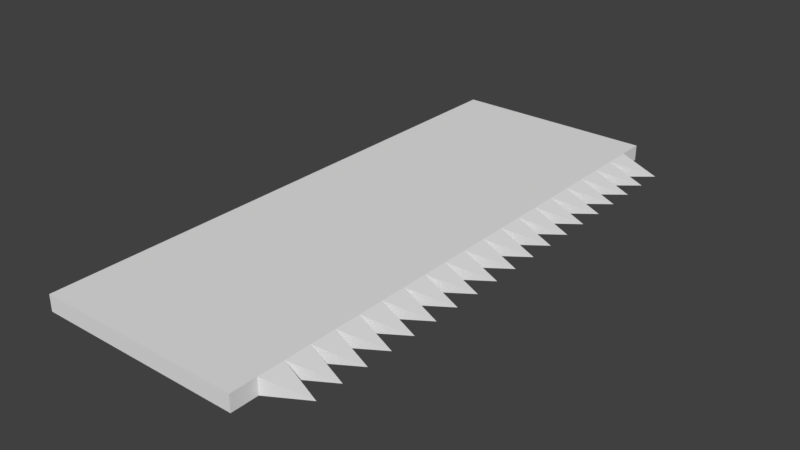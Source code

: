 # Source: Spikey_Block.blend  (saved by Blender 2.77.0; exported with 4.5.12 LTS)
import bpy
from mathutils import Matrix  # noqa: F401  (used for matrix-valued properties, if any)

bpy.ops.wm.read_factory_settings(use_empty=True)
scene = bpy.context.scene
scene.name = 'Scene'

# ---- collections
col_collection_1 = bpy.data.collections.new('Collection 1'); scene.collection.children.link(col_collection_1)

# ---- world
world_world = bpy.data.worlds.new('World'); scene.world = world_world
world_world.color = (0.05088, 0.05088, 0.05088)
world_world.use_sun_shadow = False
world_world.sun_shadow_jitter_overblur = 0.0
world_world.cycles.sampling_method = 'MANUAL'

# ---- meshes
me_cube_001 = bpy.data.meshes.new('Cube.001')
me_cube_001.from_pydata([(-2.382, -6.43, -0.1843), (-2.382, -6.43, 0.1843), (-2.382, 6.43, -0.1843), (-2.382, 6.43, 0.1843), (2.382, -6.43, -0.1843), (2.382, -6.43, 0.1843), (2.382, 6.43, -0.1843), (2.382, 6.43, 0.1843), (-2.382, -5.818, 0.1843), (-2.382, -5.205, 0.1843), (-2.382, -4.593, 0.1843), (-2.382, -3.981, 0.1843), (-2.382, -3.368, 0.1843), (-2.382, -2.756, 0.1843), (-2.382, -2.143, 0.1843), (-2.382, -1.531, 0.1843), (-2.382, -0.9186, 0.1843), (-2.382, -0.3062, 0.1843), (-2.382, 0.3062, 0.1843), (-2.382, 0.9186, 0.1843), (-2.382, 1.531, 0.1843), (-2.382, 2.143, 0.1843), (-2.382, 2.756, 0.1843), (-2.382, 3.368, 0.1843), (-2.382, 3.981, 0.1843), (-2.382, 4.593, 0.1843), (-2.382, 5.205, 0.1843), (-2.382, 5.818, 0.1843), (-2.382, 5.818, -0.1843), (-2.382, 5.205, -0.1843), (-2.382, 4.593, -0.1843), (-2.382, 3.981, -0.1843), (-2.382, 3.368, -0.1843), (-2.382, 2.756, -0.1843), (-2.382, 2.143, -0.1843), (-2.382, 1.531, -0.1843), (-2.382, 0.9186, -0.1843), (-2.382, 0.3062, -0.1843), (-2.382, -0.3062, -0.1843), (-2.382, -0.9186, -0.1843), (-2.382, -1.531, -0.1843), (-2.382, -2.143, -0.1843), (-2.382, -2.756, -0.1843), (-2.382, -3.368, -0.1843), (-2.382, -3.981, -0.1843), (-2.382, -4.593, -0.1843), (-2.382, -5.205, -0.1843), (-2.382, -5.818, -0.1843), (2.382, 5.818, 0.1843), (2.382, 5.205, 0.1843), (2.382, 4.593, 0.1843), (2.382, 3.981, 0.1843), (2.382, 3.368, 0.1843), (2.382, 2.756, 0.1843), (2.382, 2.143, 0.1843), (2.382, 1.531, 0.1843), (2.382, 0.9186, 0.1843), (2.382, 0.3062, 0.1843), (2.382, -0.3062, 0.1843), (2.382, -0.9186, 0.1843), (2.382, -1.531, 0.1843), (2.382, -2.143, 0.1843), (2.382, -2.756, 0.1843), (2.382, -3.368, 0.1843), (2.382, -3.981, 0.1843), (2.382, -4.593, 0.1843), (2.382, -5.205, 0.1843), (2.382, -5.818, 0.1843), (2.382, -5.818, -0.1843), (2.382, -5.205, -0.1843), (2.382, -4.593, -0.1843), (2.382, -3.981, -0.1843), (2.382, -3.368, -0.1843), (2.382, -2.756, -0.1843), (2.382, -2.143, -0.1843), (2.382, -1.531, -0.1843), (2.382, -0.9186, -0.1843), (2.382, -0.3062, -0.1843), (2.382, 0.3062, -0.1843), (2.382, 0.9186, -0.1843), (2.382, 1.531, -0.1843), (2.382, 2.143, -0.1843), (2.382, 2.756, -0.1843), (2.382, 3.368, -0.1843), (2.382, 3.981, -0.1843), (2.382, 4.593, -0.1843), (2.382, 5.205, -0.1843), (2.382, 5.818, -0.1843), (3.382, -5.512, 0.0), (3.382, -5.512, 0.0), (3.382, -5.512, 0.0), (3.382, -5.512, 0.0), (3.382, -4.899, 0.0), (3.382, -4.899, 0.0), (3.382, -4.899, 0.0), (3.382, -4.899, 0.0), (3.382, -4.287, 0.0), (3.382, -4.287, 0.0), (3.382, -4.287, 0.0), (3.382, -4.287, 0.0), (3.382, -3.674, 0.0), (3.382, -3.674, 0.0), (3.382, -3.674, 0.0), (3.382, -3.674, 0.0), (3.382, -3.062, 0.0), (3.382, -3.062, 0.0), (3.382, -3.062, 0.0), (3.382, -3.062, 0.0), (3.382, -2.45, 0.0), (3.382, -2.45, 0.0), (3.382, -2.45, 0.0), (3.382, -2.45, 0.0), (3.382, -1.837, 0.0), (3.382, -1.837, 0.0), (3.382, -1.837, 0.0), (3.382, -1.837, 0.0), (3.382, -1.225, 0.0), (3.382, -1.225, 0.0), (3.382, -1.225, 0.0), (3.382, -1.225, 0.0), (3.382, -0.6124, 0.0), (3.382, -0.6124, 0.0), (3.382, -0.6124, 0.0), (3.382, -0.6124, 0.0), (3.382, 0.0, 0.0), (3.382, 0.0, 0.0), (3.382, 0.0, 0.0), (3.382, 0.0, 0.0), (3.382, 0.6124, 0.0), (3.382, 0.6124, 0.0), (3.382, 0.6124, 0.0), (3.382, 0.6124, 0.0), (3.382, 1.225, 0.0), (3.382, 1.225, 0.0), (3.382, 1.225, 0.0), (3.382, 1.225, 0.0), (3.382, 1.837, 0.0), (3.382, 1.837, 0.0), (3.382, 1.837, 0.0), (3.382, 1.837, 0.0), (3.382, 2.45, 0.0), (3.382, 2.45, 0.0), (3.382, 2.45, 0.0), (3.382, 2.45, 0.0), (3.382, 3.062, 0.0), (3.382, 3.062, 0.0), (3.382, 3.062, 0.0), (3.382, 3.062, 0.0), (3.382, 3.674, 0.0), (3.382, 3.674, 0.0), (3.382, 3.674, 0.0), (3.382, 3.674, 0.0), (3.382, 4.287, 0.0), (3.382, 4.287, 0.0), (3.382, 4.287, 0.0), (3.382, 4.287, 0.0), (3.382, 4.899, 0.0), (3.382, 4.899, 0.0), (3.382, 4.899, 0.0), (3.382, 4.899, 0.0), (3.382, 5.512, 0.0), (3.382, 5.512, 0.0), (3.382, 5.512, 0.0), (3.382, 5.512, 0.0)], [], [(27, 3, 2, 28), (3, 7, 6, 2), (67, 5, 4, 68), (5, 1, 0, 4), (28, 2, 6, 87), (48, 7, 3, 27), (5, 67, 8, 1), (67, 66, 9, 8), (66, 65, 10, 9), (65, 64, 11, 10), (64, 63, 12, 11), (63, 62, 13, 12), (62, 61, 14, 13), (61, 60, 15, 14), (60, 59, 16, 15), (59, 58, 17, 16), (58, 57, 18, 17), (57, 56, 19, 18), (56, 55, 20, 19), (55, 54, 21, 20), (54, 53, 22, 21), (53, 52, 23, 22), (52, 51, 24, 23), (51, 50, 25, 24), (50, 49, 26, 25), (49, 48, 27, 26), (0, 47, 68, 4), (47, 46, 69, 68), (46, 45, 70, 69), (45, 44, 71, 70), (44, 43, 72, 71), (43, 42, 73, 72), (42, 41, 74, 73), (41, 40, 75, 74), (40, 39, 76, 75), (39, 38, 77, 76), (38, 37, 78, 77), (37, 36, 79, 78), (36, 35, 80, 79), (35, 34, 81, 80), (34, 33, 82, 81), (33, 32, 83, 82), (32, 31, 84, 83), (31, 30, 85, 84), (30, 29, 86, 85), (29, 28, 87, 86), (7, 48, 87, 6), (86, 87, 163, 162), (86, 49, 156, 159), (50, 51, 153, 152), (84, 51, 148, 151), (82, 83, 147, 146), (82, 53, 140, 143), (80, 81, 139, 138), (79, 80, 135, 134), (79, 56, 128, 131), (78, 57, 124, 127), (76, 77, 123, 122), (59, 60, 117, 116), (75, 60, 112, 115), (74, 61, 108, 111), (72, 73, 107, 106), (63, 64, 101, 100), (71, 64, 96, 99), (70, 65, 92, 95), (68, 69, 91, 90), (1, 8, 47, 0), (8, 9, 46, 47), (9, 10, 45, 46), (10, 11, 44, 45), (11, 12, 43, 44), (12, 13, 42, 43), (13, 14, 41, 42), (14, 15, 40, 41), (15, 16, 39, 40), (16, 17, 38, 39), (17, 18, 37, 38), (18, 19, 36, 37), (19, 20, 35, 36), (20, 21, 34, 35), (21, 22, 33, 34), (22, 23, 32, 33), (23, 24, 31, 32), (24, 25, 30, 31), (25, 26, 29, 30), (26, 27, 28, 29), (88, 89, 90, 91), (69, 66, 88, 91), (66, 67, 89, 88), (67, 68, 90, 89), (92, 93, 94, 95), (69, 70, 95, 94), (65, 66, 93, 92), (66, 69, 94, 93), (96, 97, 98, 99), (64, 65, 97, 96), (65, 70, 98, 97), (70, 71, 99, 98), (100, 101, 102, 103), (64, 71, 102, 101), (71, 72, 103, 102), (72, 63, 100, 103), (104, 105, 106, 107), (73, 62, 104, 107), (62, 63, 105, 104), (63, 72, 106, 105), (108, 109, 110, 111), (73, 74, 111, 110), (61, 62, 109, 108), (62, 73, 110, 109), (112, 113, 114, 115), (60, 61, 113, 112), (61, 74, 114, 113), (74, 75, 115, 114), (116, 117, 118, 119), (60, 75, 118, 117), (75, 76, 119, 118), (76, 59, 116, 119), (120, 121, 122, 123), (77, 58, 120, 123), (58, 59, 121, 120), (59, 76, 122, 121), (124, 125, 126, 127), (57, 58, 125, 124), (77, 78, 127, 126), (58, 77, 126, 125), (128, 129, 130, 131), (56, 57, 129, 128), (57, 78, 130, 129), (78, 79, 131, 130), (132, 133, 134, 135), (55, 56, 133, 132), (56, 79, 134, 133), (80, 55, 132, 135), (136, 137, 138, 139), (81, 54, 136, 139), (54, 55, 137, 136), (55, 80, 138, 137), (140, 141, 142, 143), (53, 54, 141, 140), (54, 81, 142, 141), (81, 82, 143, 142), (144, 145, 146, 147), (83, 52, 144, 147), (52, 53, 145, 144), (53, 82, 146, 145), (148, 149, 150, 151), (83, 84, 151, 150), (51, 52, 149, 148), (52, 83, 150, 149), (152, 153, 154, 155), (51, 84, 154, 153), (84, 85, 155, 154), (85, 50, 152, 155), (156, 157, 158, 159), (49, 50, 157, 156), (50, 85, 158, 157), (85, 86, 159, 158), (160, 161, 162, 163), (87, 48, 160, 163), (48, 49, 161, 160), (49, 86, 162, 161)])
me_cube_001.use_remesh_preserve_volume = False
me_cube_001.use_remesh_preserve_attributes = False
me_cube_001.use_mirror_vertex_groups = False
me_cube_001.update()

# ---- objects
ob_cube = bpy.data.objects.new('Cube', me_cube_001)

# ---- transforms, parenting, visibility, modifiers, constraints
ob_cube.location = (0.0, 0.0, 0.0)
ob_cube.lineart.crease_threshold = 0.0

# ---- collection membership
col_collection_1.objects.link(ob_cube)

# ---- scene / render settings (as saved in the file)
scene.frame_start = 1; scene.frame_end = 250; scene.frame_set(1)
scene.render.engine = 'BLENDER_EEVEE_NEXT'
scene.render.resolution_percentage = 50
scene.render.dither_intensity = 0.0
scene.cycles.use_denoising = False
scene.cycles.samples = 128
scene.cycles.sampling_pattern = 'TABULATED_SOBOL'
scene.cycles.light_sampling_threshold = 0.0
scene.cycles.use_adaptive_sampling = False
scene.cycles.use_light_tree = False
scene.cycles.blur_glossy = 0.0
scene.cycles.sample_clamp_indirect = 0.0
scene.view_settings.view_transform = 'Standard'
bpy.context.view_layer.update()

# ---- added for rendering (the .blend has no active camera and no usable light): camera, sun
cam_auto = bpy.data.cameras.new('AutoCamera')
cam_auto.lens = 50.0
cam_auto.sensor_width = 36.0
cam_auto.clip_end = 1000.0
ob_auto_camera = bpy.data.objects.new('AutoCamera', cam_auto)
scene.collection.objects.link(ob_auto_camera)
ob_auto_camera.location = (13.5435, -15.6522, 10.4348)
ob_auto_camera.rotation_euler = (1.09748, -7.21219e-08, 0.694738)
scene.camera = ob_auto_camera
light_auto_sun = bpy.data.lights.new('AutoSun', 'SUN')
light_auto_sun.energy = 3.0
light_auto_sun.angle = 0.0523599
ob_auto_sun = bpy.data.objects.new('AutoSun', light_auto_sun)
scene.collection.objects.link(ob_auto_sun)
ob_auto_sun.rotation_euler = (0.872665, 0.174533, 0.523599)
bpy.context.view_layer.update()
